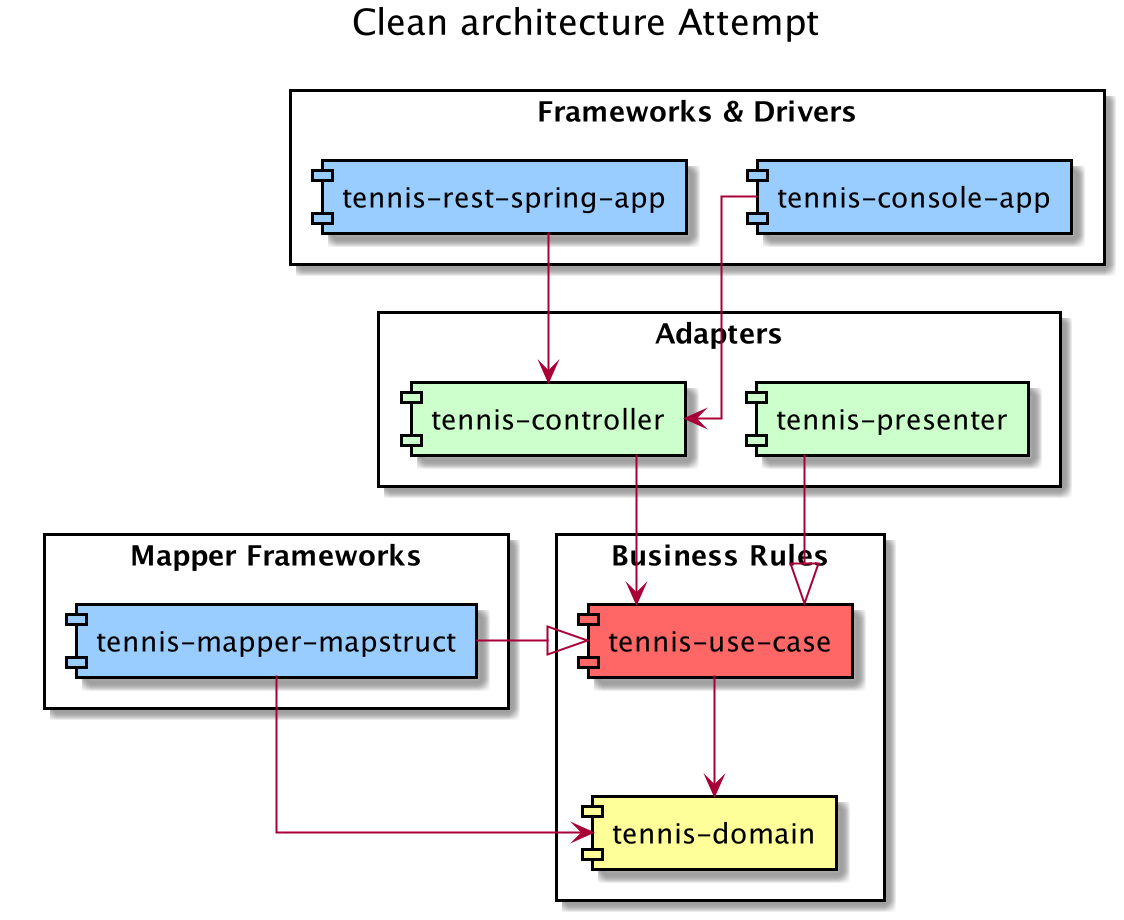

The diagram above was rendered by PlantUML. Its source (embedded in the PNG):
@startuml
skinparam linetype ortho
skinparam component {
    BorderColor #000000
}
title Clean architecture Attempt

rectangle "Business Rules" {
[tennis-use-case] as uc #ff6666
[tennis-domain] as domain #ffff99
}

rectangle "Frameworks & Drivers" {
[tennis-console-app] as consoleApp #99ccff
[tennis-rest-spring-app] as restSpringApp #99ccff
}

rectangle "Mapper Frameworks" {
[tennis-mapper-mapstruct] as mapper #99ccff
}

rectangle "Adapters" {
[tennis-presenter] as presenter #ccffcc
[tennis-controller] as controller #ccffcc
}

consoleApp -D-> controller
restSpringApp -D-> controller

controller -D-> uc
presenter -D-|> uc

uc -D-> domain
mapper -R-|> uc
mapper -R-> domain

@enduml